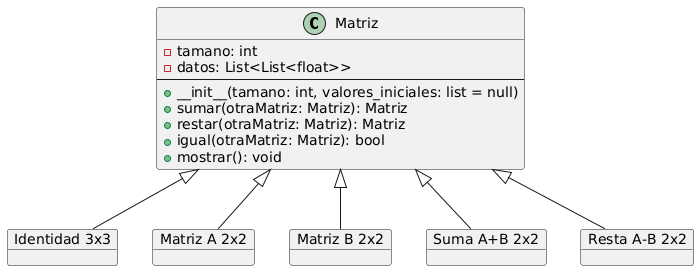

The diagram above was rendered by PlantUML. Its source (embedded in the PNG):
@startuml
class Matriz {
  - tamano: int
  - datos: List<List<float>>
  --
  + __init__(tamano: int, valores_iniciales: list = null)
  + sumar(otraMatriz: Matriz): Matriz
  + restar(otraMatriz: Matriz): Matriz
  + igual(otraMatriz: Matriz): bool
  + mostrar(): void
}

object M_identidad as "Identidad 3x3"
object M_a as "Matriz A 2x2"
object M_b as "Matriz B 2x2"
object M_suma as "Suma A+B 2x2"
object M_resta as "Resta A-B 2x2"

Matriz <|-- M_identidad
Matriz <|-- M_a
Matriz <|-- M_b
Matriz <|-- M_suma
Matriz <|-- M_resta
@enduml